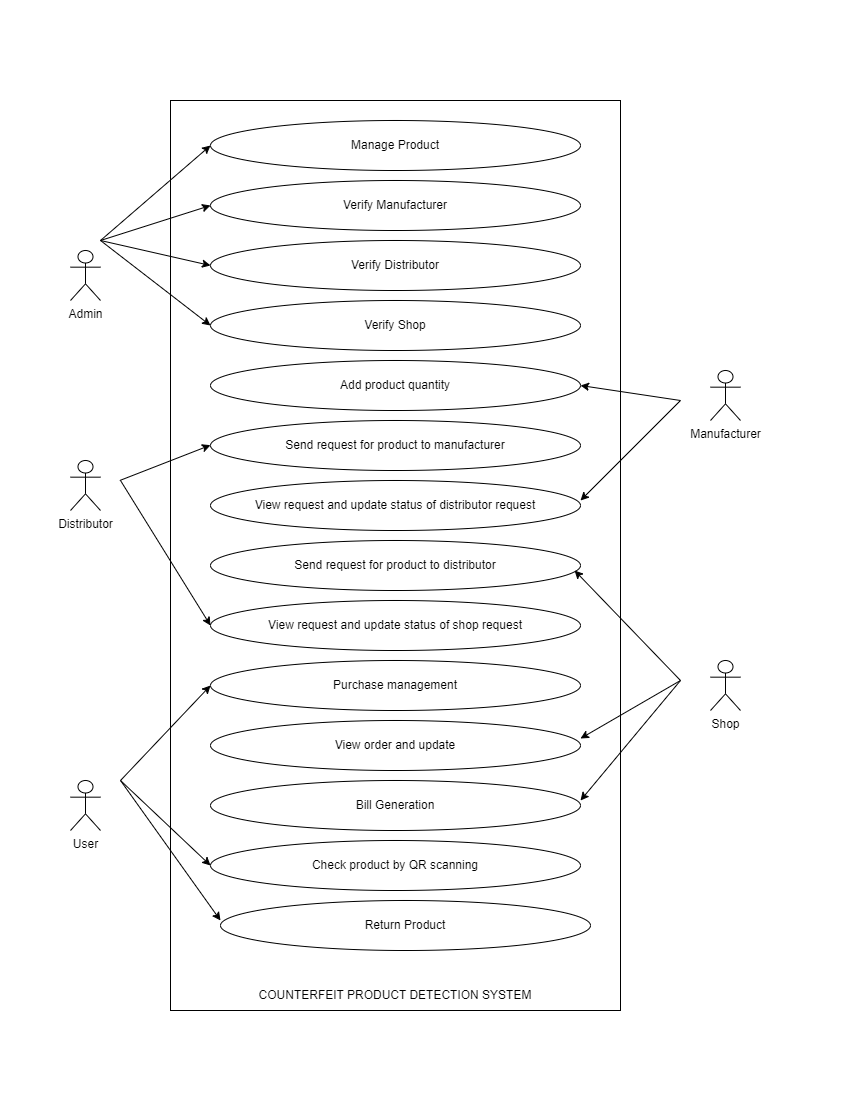

The diagram above was exported from draw.io. Its source (the exported page's mxGraphModel, read from the mxfile embedded in the PNG):
<mxGraphModel dx="934" dy="534" grid="1" gridSize="10" guides="1" tooltips="1" connect="1" arrows="1" fold="1" page="1" pageScale="1" pageWidth="850" pageHeight="1100" math="0" shadow="0">
  <root>
    <mxCell id="0" />
    <mxCell id="1" parent="0" />
    <mxCell id="RZ-atQBF1Rzgeg3I-lMl-1" value="&lt;font style=&quot;font-size: 12px;&quot;&gt;Manage Product&lt;/font&gt;" style="ellipse;whiteSpace=wrap;html=1;" parent="1" vertex="1">
      <mxGeometry x="210" y="120" width="370" height="50" as="geometry" />
    </mxCell>
    <mxCell id="RZ-atQBF1Rzgeg3I-lMl-3" value="Verify Manufacturer" style="ellipse;whiteSpace=wrap;html=1;" parent="1" vertex="1">
      <mxGeometry x="210" y="180" width="370" height="50" as="geometry" />
    </mxCell>
    <mxCell id="RZ-atQBF1Rzgeg3I-lMl-4" value="Verify Distributor" style="ellipse;whiteSpace=wrap;html=1;" parent="1" vertex="1">
      <mxGeometry x="210" y="240" width="370" height="50" as="geometry" />
    </mxCell>
    <mxCell id="RZ-atQBF1Rzgeg3I-lMl-5" value="Verify Shop" style="ellipse;whiteSpace=wrap;html=1;" parent="1" vertex="1">
      <mxGeometry x="210" y="300" width="370" height="50" as="geometry" />
    </mxCell>
    <mxCell id="RZ-atQBF1Rzgeg3I-lMl-6" value="Add product quantity" style="ellipse;whiteSpace=wrap;html=1;" parent="1" vertex="1">
      <mxGeometry x="210" y="360" width="370" height="50" as="geometry" />
    </mxCell>
    <mxCell id="RZ-atQBF1Rzgeg3I-lMl-7" value="Send request for product to manufacturer" style="ellipse;whiteSpace=wrap;html=1;" parent="1" vertex="1">
      <mxGeometry x="210" y="420" width="370" height="50" as="geometry" />
    </mxCell>
    <mxCell id="RZ-atQBF1Rzgeg3I-lMl-8" value="View request and update status of distributor request" style="ellipse;whiteSpace=wrap;html=1;" parent="1" vertex="1">
      <mxGeometry x="210" y="480" width="370" height="50" as="geometry" />
    </mxCell>
    <mxCell id="RZ-atQBF1Rzgeg3I-lMl-9" value="Send request for product to distributor" style="ellipse;whiteSpace=wrap;html=1;" parent="1" vertex="1">
      <mxGeometry x="210" y="540" width="370" height="50" as="geometry" />
    </mxCell>
    <mxCell id="RZ-atQBF1Rzgeg3I-lMl-10" value="View request and update status of shop request" style="ellipse;whiteSpace=wrap;html=1;" parent="1" vertex="1">
      <mxGeometry x="210" y="600" width="370" height="50" as="geometry" />
    </mxCell>
    <mxCell id="RZ-atQBF1Rzgeg3I-lMl-11" value="Purchase management" style="ellipse;whiteSpace=wrap;html=1;" parent="1" vertex="1">
      <mxGeometry x="210" y="660" width="370" height="50" as="geometry" />
    </mxCell>
    <mxCell id="RZ-atQBF1Rzgeg3I-lMl-12" value="View order and update" style="ellipse;whiteSpace=wrap;html=1;" parent="1" vertex="1">
      <mxGeometry x="210" y="720" width="370" height="50" as="geometry" />
    </mxCell>
    <mxCell id="RZ-atQBF1Rzgeg3I-lMl-13" value="Bill Generation" style="ellipse;whiteSpace=wrap;html=1;" parent="1" vertex="1">
      <mxGeometry x="210" y="780" width="370" height="50" as="geometry" />
    </mxCell>
    <mxCell id="RZ-atQBF1Rzgeg3I-lMl-14" value="Check product by QR scanning" style="ellipse;whiteSpace=wrap;html=1;" parent="1" vertex="1">
      <mxGeometry x="210" y="840" width="370" height="50" as="geometry" />
    </mxCell>
    <mxCell id="RZ-atQBF1Rzgeg3I-lMl-15" value="Return Product" style="ellipse;whiteSpace=wrap;html=1;" parent="1" vertex="1">
      <mxGeometry x="220" y="900" width="370" height="50" as="geometry" />
    </mxCell>
    <mxCell id="RZ-atQBF1Rzgeg3I-lMl-16" value="Distributor" style="shape=umlActor;verticalLabelPosition=bottom;verticalAlign=top;html=1;outlineConnect=0;" parent="1" vertex="1">
      <mxGeometry x="70" y="460" width="30" height="50" as="geometry" />
    </mxCell>
    <mxCell id="RZ-atQBF1Rzgeg3I-lMl-18" value="" style="endArrow=classic;html=1;rounded=0;entryX=0;entryY=0.5;entryDx=0;entryDy=0;" parent="1" target="RZ-atQBF1Rzgeg3I-lMl-1" edge="1">
      <mxGeometry width="50" height="50" relative="1" as="geometry">
        <mxPoint x="100" y="240" as="sourcePoint" />
        <mxPoint x="430" y="220" as="targetPoint" />
        <Array as="points" />
      </mxGeometry>
    </mxCell>
    <mxCell id="RZ-atQBF1Rzgeg3I-lMl-19" value="" style="endArrow=classic;html=1;rounded=0;entryX=0;entryY=0.5;entryDx=0;entryDy=0;" parent="1" target="RZ-atQBF1Rzgeg3I-lMl-3" edge="1">
      <mxGeometry width="50" height="50" relative="1" as="geometry">
        <mxPoint x="100" y="240" as="sourcePoint" />
        <mxPoint x="430" y="220" as="targetPoint" />
      </mxGeometry>
    </mxCell>
    <mxCell id="RZ-atQBF1Rzgeg3I-lMl-20" value="" style="endArrow=classic;html=1;rounded=0;entryX=0;entryY=0.5;entryDx=0;entryDy=0;" parent="1" target="RZ-atQBF1Rzgeg3I-lMl-4" edge="1">
      <mxGeometry width="50" height="50" relative="1" as="geometry">
        <mxPoint x="100" y="240" as="sourcePoint" />
        <mxPoint x="150" y="190" as="targetPoint" />
      </mxGeometry>
    </mxCell>
    <mxCell id="RZ-atQBF1Rzgeg3I-lMl-21" value="" style="endArrow=classic;html=1;rounded=0;entryX=0;entryY=0.5;entryDx=0;entryDy=0;" parent="1" target="RZ-atQBF1Rzgeg3I-lMl-5" edge="1">
      <mxGeometry width="50" height="50" relative="1" as="geometry">
        <mxPoint x="100" y="240" as="sourcePoint" />
        <mxPoint x="180" y="260" as="targetPoint" />
      </mxGeometry>
    </mxCell>
    <mxCell id="RZ-atQBF1Rzgeg3I-lMl-22" value="Manufacturer" style="shape=umlActor;verticalLabelPosition=bottom;verticalAlign=top;html=1;outlineConnect=0;" parent="1" vertex="1">
      <mxGeometry x="710" y="370" width="30" height="50" as="geometry" />
    </mxCell>
    <mxCell id="RZ-atQBF1Rzgeg3I-lMl-23" value="" style="endArrow=classic;html=1;rounded=0;entryX=1;entryY=0.5;entryDx=0;entryDy=0;" parent="1" target="RZ-atQBF1Rzgeg3I-lMl-6" edge="1">
      <mxGeometry width="50" height="50" relative="1" as="geometry">
        <mxPoint x="680" y="400" as="sourcePoint" />
        <mxPoint x="710" y="350" as="targetPoint" />
      </mxGeometry>
    </mxCell>
    <mxCell id="RZ-atQBF1Rzgeg3I-lMl-24" value="" style="endArrow=classic;html=1;rounded=0;" parent="1" edge="1">
      <mxGeometry width="50" height="50" relative="1" as="geometry">
        <mxPoint x="680" y="400" as="sourcePoint" />
        <mxPoint x="580" y="500" as="targetPoint" />
      </mxGeometry>
    </mxCell>
    <mxCell id="RZ-atQBF1Rzgeg3I-lMl-25" value="Admin" style="shape=umlActor;verticalLabelPosition=bottom;verticalAlign=top;html=1;outlineConnect=0;" parent="1" vertex="1">
      <mxGeometry x="70" y="250" width="30" height="50" as="geometry" />
    </mxCell>
    <mxCell id="RZ-atQBF1Rzgeg3I-lMl-26" value="" style="endArrow=classic;html=1;rounded=0;entryX=0.029;entryY=0.693;entryDx=0;entryDy=0;entryPerimeter=0;" parent="1" edge="1">
      <mxGeometry width="50" height="50" relative="1" as="geometry">
        <mxPoint x="119.27" y="480" as="sourcePoint" />
        <mxPoint x="210.00000000000003" y="444.65" as="targetPoint" />
      </mxGeometry>
    </mxCell>
    <mxCell id="RZ-atQBF1Rzgeg3I-lMl-27" value="" style="endArrow=classic;html=1;rounded=0;entryX=0;entryY=0.5;entryDx=0;entryDy=0;" parent="1" target="RZ-atQBF1Rzgeg3I-lMl-10" edge="1">
      <mxGeometry width="50" height="50" relative="1" as="geometry">
        <mxPoint x="120" y="480" as="sourcePoint" />
        <mxPoint x="180" y="470" as="targetPoint" />
      </mxGeometry>
    </mxCell>
    <mxCell id="RZ-atQBF1Rzgeg3I-lMl-28" value="User" style="shape=umlActor;verticalLabelPosition=bottom;verticalAlign=top;html=1;outlineConnect=0;" parent="1" vertex="1">
      <mxGeometry x="70" y="780" width="30" height="50" as="geometry" />
    </mxCell>
    <mxCell id="RZ-atQBF1Rzgeg3I-lMl-30" value="Shop" style="shape=umlActor;verticalLabelPosition=bottom;verticalAlign=top;html=1;outlineConnect=0;" parent="1" vertex="1">
      <mxGeometry x="710" y="660" width="30" height="50" as="geometry" />
    </mxCell>
    <mxCell id="RZ-atQBF1Rzgeg3I-lMl-32" value="" style="endArrow=classic;html=1;rounded=0;entryX=0;entryY=0.5;entryDx=0;entryDy=0;" parent="1" target="RZ-atQBF1Rzgeg3I-lMl-11" edge="1">
      <mxGeometry width="50" height="50" relative="1" as="geometry">
        <mxPoint x="120" y="780" as="sourcePoint" />
        <mxPoint x="210" y="690" as="targetPoint" />
      </mxGeometry>
    </mxCell>
    <mxCell id="RZ-atQBF1Rzgeg3I-lMl-33" value="" style="endArrow=classic;html=1;rounded=0;entryX=0;entryY=0.5;entryDx=0;entryDy=0;" parent="1" target="RZ-atQBF1Rzgeg3I-lMl-14" edge="1">
      <mxGeometry width="50" height="50" relative="1" as="geometry">
        <mxPoint x="120" y="780" as="sourcePoint" />
        <mxPoint x="210" y="870" as="targetPoint" />
      </mxGeometry>
    </mxCell>
    <mxCell id="RZ-atQBF1Rzgeg3I-lMl-34" value="" style="endArrow=classic;html=1;rounded=0;" parent="1" edge="1">
      <mxGeometry width="50" height="50" relative="1" as="geometry">
        <mxPoint x="120" y="780" as="sourcePoint" />
        <mxPoint x="220" y="920" as="targetPoint" />
      </mxGeometry>
    </mxCell>
    <mxCell id="RZ-atQBF1Rzgeg3I-lMl-35" value="" style="endArrow=classic;html=1;rounded=0;entryX=0.984;entryY=0.6;entryDx=0;entryDy=0;entryPerimeter=0;" parent="1" target="RZ-atQBF1Rzgeg3I-lMl-9" edge="1">
      <mxGeometry width="50" height="50" relative="1" as="geometry">
        <mxPoint x="680" y="680" as="sourcePoint" />
        <mxPoint x="580" y="570" as="targetPoint" />
      </mxGeometry>
    </mxCell>
    <mxCell id="RZ-atQBF1Rzgeg3I-lMl-36" value="" style="endArrow=classic;html=1;rounded=0;entryX=1;entryY=0.36;entryDx=0;entryDy=0;entryPerimeter=0;" parent="1" target="RZ-atQBF1Rzgeg3I-lMl-12" edge="1">
      <mxGeometry width="50" height="50" relative="1" as="geometry">
        <mxPoint x="680" y="680" as="sourcePoint" />
        <mxPoint x="660" y="710" as="targetPoint" />
      </mxGeometry>
    </mxCell>
    <mxCell id="RZ-atQBF1Rzgeg3I-lMl-37" value="" style="endArrow=classic;html=1;rounded=0;" parent="1" edge="1">
      <mxGeometry width="50" height="50" relative="1" as="geometry">
        <mxPoint x="680" y="680" as="sourcePoint" />
        <mxPoint x="580" y="800" as="targetPoint" />
      </mxGeometry>
    </mxCell>
    <mxCell id="RZ-atQBF1Rzgeg3I-lMl-38" value="COUNTERFEIT PRODUCT DETECTION SYSTEM" style="text;strokeColor=none;align=center;fillColor=none;html=1;verticalAlign=middle;whiteSpace=wrap;rounded=0;" parent="1" vertex="1">
      <mxGeometry x="245" y="980" width="300" height="30" as="geometry" />
    </mxCell>
    <mxCell id="sLdmZlY4FqVvWch4TWWF-2" value="" style="rounded=0;whiteSpace=wrap;html=1;fillColor=none;" parent="1" vertex="1">
      <mxGeometry x="170" y="100" width="450" height="910" as="geometry" />
    </mxCell>
  </root>
</mxGraphModel>